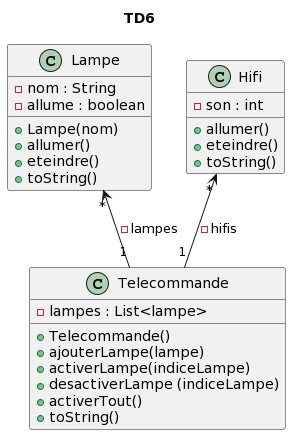

The diagram above was rendered by PlantUML. Its source (embedded in the PNG):
@startuml
title TD6
'''classes

class Lampe{
- nom : String
- allume : boolean
  + Lampe(nom)
  + allumer()
  +eteindre()
  +toString()
}
class Telecommande{
- lampes : List<lampe>
+ Telecommande()
+ ajouterLampe(lampe)
+ activerLampe(indiceLampe)
+ desactiverLampe (indiceLampe)
+ activerTout()
+toString()
}

class Hifi{
- son : int
+ allumer()
+ eteindre()
+ toString()

}

'''relations
Lampe "*" <-- "1" Telecommande : - lampes
Hifi "*" <-- "1" Telecommande : - hifis
@enduml